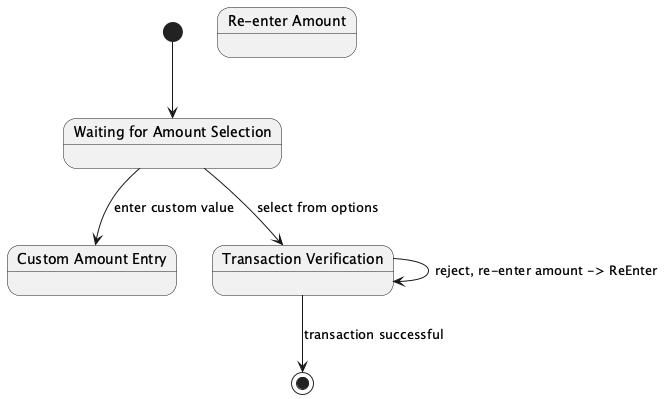

The diagram above was rendered by PlantUML. Its source (embedded in the PNG):
@startuml

state "Waiting for Amount Selection" as WaitingAmount
state "Custom Amount Entry" as CustomEntry
state "Transaction Verification" as Verify
state "Re-enter Amount" as ReEnter

[*] --> WaitingAmount

WaitingAmount --> CustomEntry : enter custom value
WaitingAmount --> Verify : select from options

Verify --> Verify : reject, re-enter amount -> ReEnter
Verify --> [*] : transaction successful

@enduml